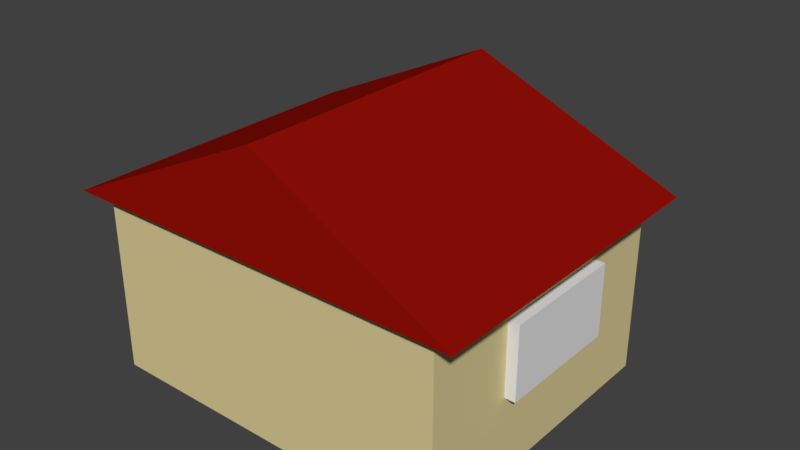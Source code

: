 # Source: House_inv.blend  (saved by Blender 2.79.0; exported with 4.5.12 LTS)
import bpy
from mathutils import Matrix  # noqa: F401  (used for matrix-valued properties, if any)

bpy.ops.wm.read_factory_settings(use_empty=True)
scene = bpy.context.scene
scene.name = 'Scene'

# ---- collections
col_collection_1 = bpy.data.collections.new('Collection 1'); scene.collection.children.link(col_collection_1)

# ---- materials (node trees are filled in below, after node groups)
mat_roof = bpy.data.materials.new('Roof')
mat_roof.alpha_threshold = 0.0
mat_roof.diffuse_color = (0.0005154, 5.633e-05, 2.521e-05, 1.0)
mat_roof.roughness = 0.5
mat_window = bpy.data.materials.new('Window')
mat_window.alpha_threshold = 0.0
mat_window.diffuse_color = (0.3665, 0.7546, 0.8, 1.0)
mat_window.roughness = 0.5
mat_door = bpy.data.materials.new('Door')
mat_door.alpha_threshold = 0.0
mat_door.diffuse_color = (0.2203, 0.09092, 0.02317, 1.0)
mat_door.roughness = 0.5
mat_body = bpy.data.materials.new('Body')
mat_body.alpha_threshold = 0.0
mat_body.diffuse_color = (0.7231, 0.6172, 0.314, 1.0)
mat_body.roughness = 0.5

# ---- material node trees
mat_roof.use_nodes = True; mat_roof.node_tree.nodes.clear()
_N = mat_roof.node_tree.nodes; _L = mat_roof.node_tree.links
n0 = _N.new('ShaderNodeOutputMaterial'); n0.name = 'Material Output'; n0.location = (300, 300)
n1 = _N.new('ShaderNodeBsdfDiffuse'); n1.name = 'Diffuse BSDF'; n1.location = (10, 300)
n1.inputs[0].default_value = (0.2789, 0.005182, 0.002125, 1.0)
_L.new(n1.outputs[0], n0.inputs[0])
n0.is_active_output = True
mat_window.use_nodes = True; mat_window.node_tree.nodes.clear()
_N = mat_window.node_tree.nodes; _L = mat_window.node_tree.links
n0 = _N.new('ShaderNodeOutputMaterial'); n0.name = 'Material Output'; n0.location = (300, 300)
n1 = _N.new('ShaderNodeBsdfDiffuse'); n1.name = 'Diffuse BSDF'; n1.location = (10, 300)
_L.new(n1.outputs[0], n0.inputs[0])
n0.is_active_output = True
mat_door.use_nodes = True; mat_door.node_tree.nodes.clear()
_N = mat_door.node_tree.nodes; _L = mat_door.node_tree.links
n0 = _N.new('ShaderNodeOutputMaterial'); n0.name = 'Material Output'; n0.location = (300, 300)
n1 = _N.new('ShaderNodeBsdfDiffuse'); n1.name = 'Diffuse BSDF'; n1.location = (10, 300)
_L.new(n1.outputs[0], n0.inputs[0])
n0.is_active_output = True
mat_body.use_nodes = True; mat_body.node_tree.nodes.clear()
_N = mat_body.node_tree.nodes; _L = mat_body.node_tree.links
n0 = _N.new('ShaderNodeOutputMaterial'); n0.name = 'Material Output'; n0.location = (300, 300)
n1 = _N.new('ShaderNodeBsdfDiffuse'); n1.name = 'Diffuse BSDF'; n1.location = (10, 300)
n1.inputs[0].default_value = (0.7231, 0.6172, 0.314, 1.0)
_L.new(n1.outputs[0], n0.inputs[0])
n0.is_active_output = True

# ---- world
world_world = bpy.data.worlds.new('World'); scene.world = world_world
world_world.color = (0.05088, 0.05088, 0.05088)
world_world.use_sun_shadow = False
world_world.sun_shadow_jitter_overblur = 0.0
world_world.cycles.sampling_method = 'MANUAL'

# ---- meshes
me_cube_001 = bpy.data.meshes.new('Cube.001')
me_cube_001.from_pydata([(-2.002, -2.309, -1.0), (-2.002, -2.309, 1.0), (-2.002, 1.0, -1.0), (-2.002, 1.0, 1.0), (1.998, -2.309, -1.0), (1.998, -2.309, 1.0), (1.998, 1.0, -1.0), (1.998, 1.0, 1.0), (-0.001758, -2.309, 2.061), (-0.001758, 1.0, 2.061), (-2.279, -2.447, 1.0), (-2.279, 1.139, 1.0), (2.275, -2.447, 1.0), (2.275, 1.139, 1.0), (-1.66, 1.602, -0.9957), (-1.66, 1.602, 0.03658), (-1.66, 1.802, -0.9957), (-1.66, 1.802, 0.03658), (-1.06, 1.602, -0.9957), (-1.06, 1.602, 0.03658), (-1.06, 1.802, -0.9957), (-1.06, 1.802, 0.03658), (1.916, -1.29, -0.1426), (1.916, -1.29, 0.6574), (1.916, 0.1101, -0.1426), (1.916, 0.1101, 0.6574), (2.116, -1.29, -0.1426), (2.116, -1.29, 0.6574), (2.116, 0.1101, -0.1426), (2.116, 0.1101, 0.6574), (-2.077, -1.29, -0.1426), (-2.077, -1.29, 0.6574), (-2.077, 0.1101, -0.1426), (-2.077, 0.1101, 0.6574), (-1.877, -1.29, -0.1426), (-1.877, -1.29, 0.6574), (-1.877, 0.1101, -0.1426), (-1.877, 0.1101, 0.6574), (1.519, 0.8854, -0.7195), (1.519, 0.8854, -0.02759), (0.2424, 0.8854, -0.7195), (0.2424, 0.8854, -0.02759), (1.519, 1.085, -0.7195), (1.519, 1.085, -0.02759), (0.2424, 1.085, -0.7195), (0.2424, 1.085, -0.02759), (0.4111, 0.9017, 0.28), (0.4111, 0.9017, 0.8491), (-0.6038, 0.9017, 0.28), (-0.6038, 0.9017, 0.8491), (0.4111, 1.102, 0.28), (0.4111, 1.102, 0.8491), (-0.6038, 1.102, 0.28), (-0.6038, 1.102, 0.8491), (-1.937, 0.9244, -0.9775), (-1.937, 0.9244, 0.3374), (-1.937, 1.724, -0.9775), (-1.937, 1.724, 0.3374), (-0.7371, 0.9244, -0.9775), (-0.7371, 0.9244, 0.3374), (-0.7371, 1.724, -0.9775), (-0.7371, 1.724, 0.3374), (-1.937, 0.9244, 0.6538), (-0.7371, 0.9244, 0.6538)], [], [(0, 1, 3, 2), (2, 3, 7, 6), (6, 7, 5, 4), (4, 5, 1, 0), (2, 6, 4, 0), (7, 13, 11, 3), (13, 11, 10, 12), (1, 10, 12, 5), (11, 9, 13), (10, 8, 9, 11), (8, 10, 12), (8, 12, 13, 9), (14, 15, 17, 16), (16, 17, 21, 20), (20, 21, 19, 18), (18, 19, 15, 14), (16, 20, 18, 14), (21, 17, 15, 19), (22, 23, 25, 24), (24, 25, 29, 28), (28, 29, 27, 26), (26, 27, 23, 22), (24, 28, 26, 22), (29, 25, 23, 27), (30, 31, 33, 32), (32, 33, 37, 36), (36, 37, 35, 34), (34, 35, 31, 30), (32, 36, 34, 30), (37, 33, 31, 35), (38, 39, 41, 40), (40, 41, 45, 44), (44, 45, 43, 42), (42, 43, 39, 38), (40, 44, 42, 38), (45, 41, 39, 43), (46, 47, 49, 48), (48, 49, 53, 52), (52, 53, 51, 50), (50, 51, 47, 46), (48, 52, 50, 46), (53, 49, 47, 51), (54, 55, 57, 56), (56, 57, 61, 60), (60, 61, 59, 58), (58, 59, 55, 54), (56, 60, 58, 54), (61, 57, 62, 63), (59, 61, 63), (57, 55, 62), (55, 59, 63, 62)])
me_cube_001.polygons.foreach_set('material_index', [3, 3, 3, 3, 3, 0, 0, 0, 0, 0, 0, 0, 2, 2, 2, 2, 2, 2, 1, 1, 1, 1, 1, 1, 1, 1, 1, 1, 1, 1, 1, 1, 1, 1, 1, 1, 1, 1, 1, 1, 1, 1, 3, 3, 3, 3, 3, 0, 0, 0, 0])
_uv = me_cube_001.uv_layers.new(name='UVMap')
_uv.uv.foreach_set('vector', [0.0, 0.0, 1.0, 0.0, 1.0, 1.0, 0.0, 1.0, 0.0, 0.0, 1.0, 0.0, 1.0, 1.0, 0.0, 1.0, 0.0, 0.0, 1.0, 0.0, 1.0, 1.0, 0.0, 1.0, 0.0, 0.0, 1.0, 0.0, 1.0, 1.0, 0.0, 1.0, 0.0, 0.0, 1.0, 0.0, 1.0, 1.0, 0.0, 1.0, 0.0, 0.0, 1.0, 0.0, 1.0, 1.0, 0.0, 1.0, 0.0, 0.0, 1.0, 0.0, 1.0, 1.0, 0.0, 1.0, 0.0, 0.0, 1.0, 0.0, 1.0, 1.0, 0.0, 1.0, 0.0, 0.0, 1.0, 0.0, 1.0, 1.0, 0.0, 0.0, 1.0, 0.0, 1.0, 1.0, 0.0, 1.0, 0.0, 0.0, 1.0, 0.0, 1.0, 1.0, 0.0, 0.0, 1.0, 0.0, 1.0, 1.0, 0.0, 1.0, 0.0, 0.0, 1.0, 0.0, 1.0, 1.0, 0.0, 1.0, 0.0, 0.0, 1.0, 0.0, 1.0, 1.0, 0.0, 1.0, 0.0, 0.0, 1.0, 0.0, 1.0, 1.0, 0.0, 1.0, 0.0, 0.0, 1.0, 0.0, 1.0, 1.0, 0.0, 1.0, 0.0, 0.0, 1.0, 0.0, 1.0, 1.0, 0.0, 1.0, 0.0, 0.0, 1.0, 0.0, 1.0, 1.0, 0.0, 1.0, 0.0, 0.0, 1.0, 0.0, 1.0, 1.0, 0.0, 1.0, 0.0, 0.0, 1.0, 0.0, 1.0, 1.0, 0.0, 1.0, 0.0, 0.0, 1.0, 0.0, 1.0, 1.0, 0.0, 1.0, 0.0, 0.0, 1.0, 0.0, 1.0, 1.0, 0.0, 1.0, 0.0, 0.0, 1.0, 0.0, 1.0, 1.0, 0.0, 1.0, 0.0, 0.0, 1.0, 0.0, 1.0, 1.0, 0.0, 1.0, 0.0, 0.0, 1.0, 0.0, 1.0, 1.0, 0.0, 1.0, 0.0, 0.0, 1.0, 0.0, 1.0, 1.0, 0.0, 1.0, 0.0, 0.0, 1.0, 0.0, 1.0, 1.0, 0.0, 1.0, 0.0, 0.0, 1.0, 0.0, 1.0, 1.0, 0.0, 1.0, 0.0, 0.0, 1.0, 0.0, 1.0, 1.0, 0.0, 1.0, 0.0, 0.0, 1.0, 0.0, 1.0, 1.0, 0.0, 1.0, 0.0, 0.0, 1.0, 0.0, 1.0, 1.0, 0.0, 1.0, 0.0, 0.0, 1.0, 0.0, 1.0, 1.0, 0.0, 1.0, 0.0, 0.0, 1.0, 0.0, 1.0, 1.0, 0.0, 1.0, 0.0, 0.0, 1.0, 0.0, 1.0, 1.0, 0.0, 1.0, 0.0, 0.0, 1.0, 0.0, 1.0, 1.0, 0.0, 1.0, 0.0, 0.0, 1.0, 0.0, 1.0, 1.0, 0.0, 1.0, 0.0, 0.0, 1.0, 0.0, 1.0, 1.0, 0.0, 1.0, 0.0, 0.0, 1.0, 0.0, 1.0, 1.0, 0.0, 1.0, 0.0, 0.0, 1.0, 0.0, 1.0, 1.0, 0.0, 1.0, 0.0, 0.0, 1.0, 0.0, 1.0, 1.0, 0.0, 1.0, 0.0, 0.0, 1.0, 0.0, 1.0, 1.0, 0.0, 1.0, 0.0, 0.0, 1.0, 0.0, 1.0, 1.0, 0.0, 1.0, 0.0, 0.0, 0.0, 0.0, 0.0, 0.0, 0.0, 0.0, 0.0, 0.0, 0.0, 0.0, 0.0, 0.0, 0.0, 0.0, 0.0, 0.0, 0.0, 0.0, 0.0, 0.0, 0.0, 0.0, 0.0, 0.0, 0.0, 0.0, 0.0, 0.0, 0.0, 0.0, 0.0, 0.0, 0.0, 0.0, 0.0, 0.0, 0.0, 0.0, 0.0, 0.0, 0.0, 0.0, 0.0, 0.0, 0.0, 0.0, 0.0, 0.0, 0.0, 0.0, 0.0, 0.0, 0.0, 0.0, 0.0, 0.0, 0.0, 0.0, 0.0, 0.0, 0.0, 0.0, 0.0, 0.0, 0.0, 0.0])
me_cube_001.materials.append(mat_roof)
me_cube_001.materials.append(mat_window)
me_cube_001.materials.append(mat_door)
me_cube_001.materials.append(mat_body)
me_cube_001.use_remesh_preserve_volume = False
me_cube_001.use_remesh_preserve_attributes = False
me_cube_001.use_mirror_vertex_groups = False
me_cube_001.update()

# ---- objects
ob_cube = bpy.data.objects.new('Cube', me_cube_001)

# ---- transforms, parenting, visibility, modifiers, constraints
ob_cube.location = (0.0, 0.0, 0.9923)
ob_cube.lineart.crease_threshold = 0.0

# ---- collection membership
col_collection_1.objects.link(ob_cube)

# ---- scene / render settings (as saved in the file)
scene.frame_start = 1; scene.frame_end = 250; scene.frame_set(1)
scene.render.engine = 'CYCLES'
scene.render.resolution_percentage = 50
scene.render.dither_intensity = 0.0
scene.cycles.use_denoising = False
scene.cycles.samples = 128
scene.cycles.sampling_pattern = 'TABULATED_SOBOL'
scene.cycles.use_adaptive_sampling = False
scene.cycles.use_light_tree = False
scene.cycles.blur_glossy = 0.0
scene.cycles.sample_clamp_indirect = 0.0
scene.view_settings.view_transform = 'Standard'
bpy.context.view_layer.update()

# ---- added for rendering (the .blend has no active camera and no usable light): camera, sun
cam_auto = bpy.data.cameras.new('AutoCamera')
cam_auto.lens = 50.0
cam_auto.sensor_width = 36.0
cam_auto.clip_end = 1000.0
ob_auto_camera = bpy.data.objects.new('AutoCamera', cam_auto)
scene.collection.objects.link(ob_auto_camera)
ob_auto_camera.location = (6.41978, -8.02844, 6.66021)
ob_auto_camera.rotation_euler = (1.09748, -7.21219e-08, 0.694738)
scene.camera = ob_auto_camera
light_auto_sun = bpy.data.lights.new('AutoSun', 'SUN')
light_auto_sun.energy = 3.0
light_auto_sun.angle = 0.0523599
ob_auto_sun = bpy.data.objects.new('AutoSun', light_auto_sun)
scene.collection.objects.link(ob_auto_sun)
ob_auto_sun.rotation_euler = (0.872665, 0.174533, 0.523599)
bpy.context.view_layer.update()

